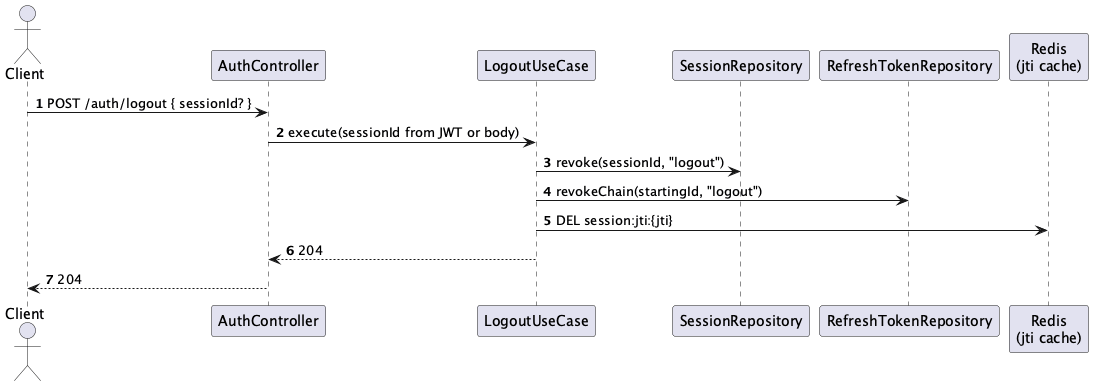

The diagram above was rendered by PlantUML. Its source (embedded in the PNG):
@startuml Identity-Auth - Logout
autonumber
actor Client as Client
participant "AuthController" as Controller
participant "LogoutUseCase" as UC
participant "SessionRepository" as SessionRepo
participant "RefreshTokenRepository" as RefreshRepo
participant "Redis\n(jti cache)" as Redis

Client -> Controller: POST /auth/logout { sessionId? }
Controller -> UC: execute(sessionId from JWT or body)
UC -> SessionRepo: revoke(sessionId, "logout")
UC -> RefreshRepo: revokeChain(startingId, "logout")
UC -> Redis: DEL session:jti:{jti}
UC --> Controller: 204
Controller --> Client: 204
@enduml